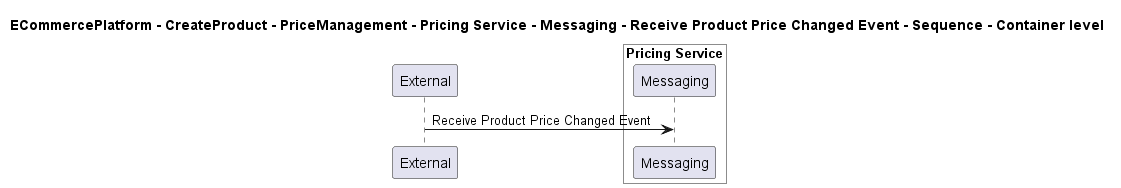

The diagram above was rendered by PlantUML. Its source (embedded in the PNG):
@startuml

title ECommercePlatform - CreateProduct - PriceManagement - Pricing Service - Messaging - Receive Product Price Changed Event - Sequence - Container level

participant "External" as C4InterFlow.SoftwareSystems.ExternalSystem

box "Pricing Service" #White
    participant "Messaging" as ECommercePlatform.CreateProduct.PriceManagement.SoftwareSystems.PricingService.Containers.Messaging
end box


C4InterFlow.SoftwareSystems.ExternalSystem -> ECommercePlatform.CreateProduct.PriceManagement.SoftwareSystems.PricingService.Containers.Messaging : Receive Product Price Changed Event


@enduml